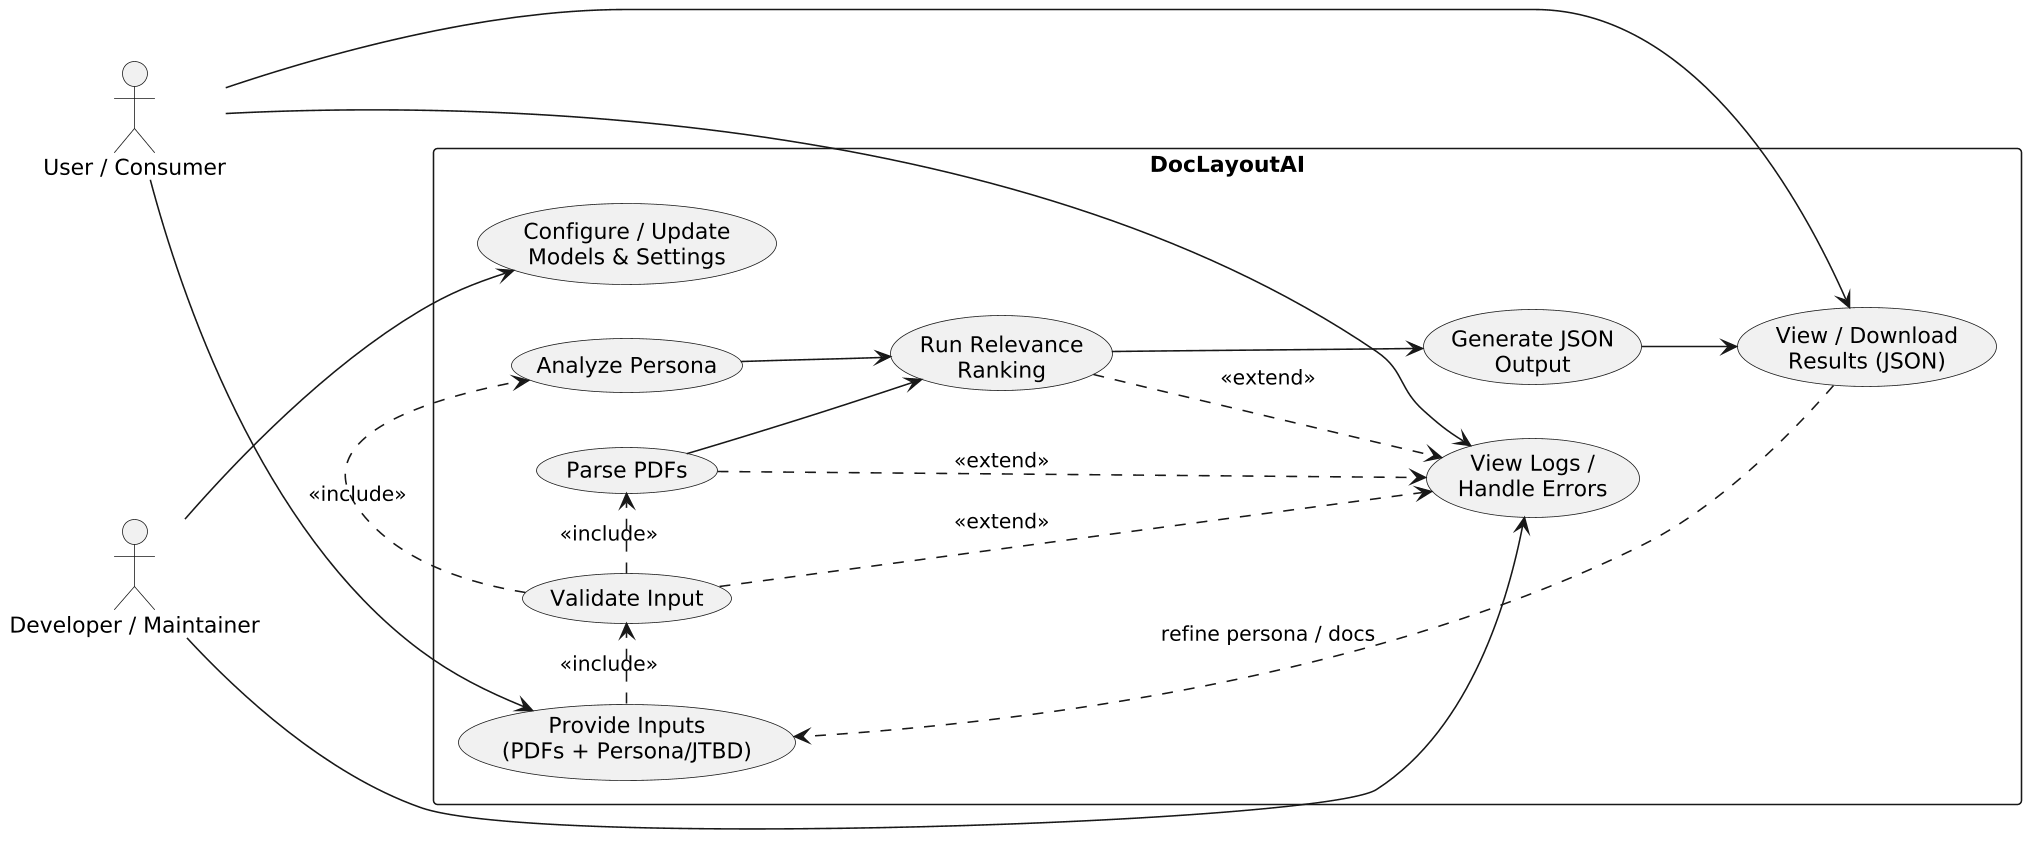

The diagram above was rendered by PlantUML. Its source (embedded in the PNG):
@startuml
left to right direction
skinparam dpi 150
skinparam packageStyle rectangle

actor "User / Consumer" as User
actor "Developer / Maintainer" as Dev

package "DocLayoutAI" {
    usecase "Provide Inputs\n(PDFs + Persona/JTBD)" as UC_Provide
    usecase "Validate Input" as UC_Validate
    usecase "Parse PDFs" as UC_Parse
    usecase "Analyze Persona" as UC_Persona
    usecase "Run Relevance\nRanking" as UC_Rank
    usecase "Generate JSON\nOutput" as UC_Generate
    usecase "View / Download\nResults (JSON)" as UC_View
    usecase "View Logs /\nHandle Errors" as UC_Logs
    usecase "Configure / Update\nModels & Settings" as UC_Config
}

' Primary actor interactions
User --> UC_Provide
User --> UC_View
User --> UC_Logs

Dev --> UC_Config
Dev --> UC_Logs

' Internal flow & relationships
UC_Provide .> UC_Validate : <<include>>
UC_Validate .> UC_Parse : <<include>>
UC_Validate .> UC_Persona : <<include>>

UC_Parse --> UC_Rank
UC_Persona --> UC_Rank

UC_Rank --> UC_Generate
UC_Generate --> UC_View

' Error handling extension
UC_Validate ..> UC_Logs : <<extend>> 
UC_Parse ..> UC_Logs : <<extend>>
UC_Rank ..> UC_Logs : <<extend>>

' Optional: rerun/refine loop
UC_View ..> UC_Provide : "refine persona / docs"
@enduml